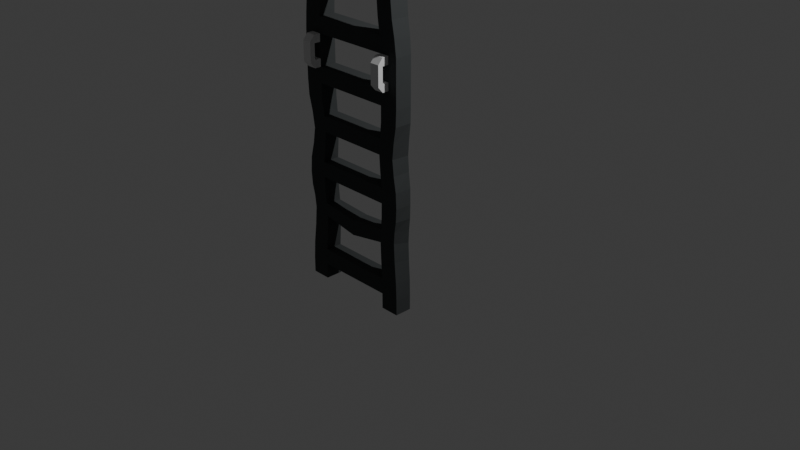 # Source: Ladder.blend  (saved by Blender 4.4.32; exported with 4.5.12 LTS)
import bpy
from mathutils import Matrix  # noqa: F401  (used for matrix-valued properties, if any)

bpy.ops.wm.read_factory_settings(use_empty=True)
scene = bpy.context.scene
scene.name = 'Scene'

# ---- collections
col_collection = bpy.data.collections.new('Collection'); scene.collection.children.link(col_collection)

# ---- materials (node trees are filled in below, after node groups)
mat_base = bpy.data.materials.new('Base')
mat_base.alpha_threshold = 0.0
mat_base.roughness = 0.5
mat_base.line_color = (0.0, 0.0, 0.0, 1.0)
mat_handles = bpy.data.materials.new('Handles')

# ---- material node trees
mat_base.use_nodes = True; mat_base.node_tree.nodes.clear()
_N = mat_base.node_tree.nodes; _L = mat_base.node_tree.links
n0 = _N.new('ShaderNodeOutputMaterial'); n0.name = 'Material Output'; n0.location = (300, 300)
n1 = _N.new('ShaderNodeBsdfPrincipled'); n1.name = 'Principled BSDF'; n1.location = (10, 300)
n1.inputs[0].default_value = (0.04575, 0.05091, 0.05215, 1.0)
n1.inputs[2].default_value = 1.0
n1.inputs[3].default_value = 1.45
_L.new(n1.outputs[0], n0.inputs[0])
n0.is_active_output = True
mat_handles.use_nodes = True; mat_handles.node_tree.nodes.clear()
_N = mat_handles.node_tree.nodes; _L = mat_handles.node_tree.links
n0 = _N.new('ShaderNodeBsdfPrincipled'); n0.name = 'Principled BSDF'; n0.location = (10, 300)
n0.inputs[2].default_value = 1.0
n1 = _N.new('ShaderNodeOutputMaterial'); n1.name = 'Material Output'; n1.location = (300, 300)
_L.new(n0.outputs[0], n1.inputs[0])
n1.is_active_output = True

# ---- world
world_world = bpy.data.worlds.new('World'); scene.world = world_world
world_world.use_nodes = True; world_world.node_tree.nodes.clear()
_N = world_world.node_tree.nodes; _L = world_world.node_tree.links
n0 = _N.new('ShaderNodeOutputWorld'); n0.name = 'World Output'; n0.location = (300, 300)
n1 = _N.new('ShaderNodeBackground'); n1.name = 'Background'; n1.location = (10, 300)
n1.inputs[0].default_value = (0.05088, 0.05088, 0.05088, 1.0)
_L.new(n1.outputs[0], n0.inputs[0])
n0.is_active_output = True
world_world.color = (0.05088, 0.05088, 0.05088)
world_world.sun_shadow_jitter_overblur = 0.0

# ---- cameras
cam_camera = bpy.data.cameras.new('Camera')
cam_camera.clip_end = 100.0
cam_camera.ortho_scale = 7.314

# ---- lights
light_light = bpy.data.lights.new('Light', 'POINT')
light_light.energy = 1000.0
light_light.shadow_soft_size = 0.1

# ---- meshes
me_cube = bpy.data.meshes.new('Cube')
me_cube.from_pydata([(-0.675, -0.7088, 6.082), (-0.675, -0.7088, -1.0), (-0.675, -1.0, 6.082), (-0.675, -1.0, -1.0), (-1.0, -0.7088, 6.082), (-1.0, -0.7088, -1.0), (-1.0, -1.0, 6.082), (-1.0, -1.0, -1.0), (-0.675, -0.7088, 5.819), (-0.675, -0.7088, 5.557), (-0.675, -0.7088, 5.295), (-0.674, -0.7096, 5.03), (-0.6701, -0.7125, 4.76), (-0.6669, -0.7115, 4.509), (-0.6464, -0.7165, 4.256), (-0.6351, -0.7195, 3.998), (-0.6464, -0.7165, 3.732), (-0.668, -0.7107, 3.461), (-0.675, -0.7088, 3.196), (-0.675, -0.7088, 2.934), (-0.675, -0.7088, 2.672), (-0.675, -0.7088, 2.41), (-0.675, -0.7088, 2.147), (-0.6584, -0.7059, 1.883), (-0.6445, -0.7034, 1.619), (-0.6584, -0.7059, 1.359), (-0.675, -0.7088, 1.098), (-0.675, -0.7088, 0.836), (-0.6733, -0.7084, 0.5778), (-0.6574, -0.7049, 0.3538), (-0.6476, -0.7027, 0.115), (-0.6574, -0.7049, -0.1707), (-0.6733, -0.7084, -0.4713), (-0.675, -0.7088, -0.7377), (-1.0, -1.0, -0.7377), (-0.9843, -0.9965, -0.4376), (-0.9481, -0.9884, -0.08843), (-0.9279, -0.9839, 0.2225), (-0.9481, -0.9884, 0.4361), (-0.9843, -0.9965, 0.6115), (-1.0, -1.0, 0.836), (-0.986, -0.9975, 1.097), (-0.9311, -0.9878, 1.353), (-0.8973, -0.9818, 1.611), (-0.9311, -0.9878, 1.877), (-0.986, -0.9975, 2.146), (-1.0, -1.0, 2.41), (-1.0, -1.0, 2.672), (-1.0, -1.0, 2.934), (-0.9994, -1.0, 3.197), (-0.9736, -1.007, 3.469), (-0.9337, -1.018, 3.746), (-0.9129, -1.023, 4.016), (-0.933, -1.018, 4.27), (-0.9468, -1.024, 4.478), (-0.9582, -1.03, 4.696), (-0.9794, -1.016, 4.99), (-0.9995, -1.0, 5.294), (-1.0, -1.0, 5.557), (-1.0, -1.0, 5.819), (-0.675, -1.0, 5.819), (-0.675, -1.0, 5.557), (-0.675, -1.0, 5.295), (-0.6688, -1.005, 5.02), (-0.6606, -1.011, 4.741), (-0.6539, -1.009, 4.501), (-0.6322, -1.011, 4.262), (-0.6177, -1.015, 4.005), (-0.6322, -1.011, 3.737), (-0.6611, -1.004, 3.464), (-0.675, -1.0, 3.196), (-0.675, -1.0, 2.934), (-0.675, -1.0, 2.672), (-0.675, -1.0, 2.41), (-0.6723, -0.9995, 2.147), (-0.6406, -0.9939, 1.881), (-0.6199, -0.9902, 1.617), (-0.6406, -0.9939, 1.357), (-0.6723, -0.9995, 1.098), (-0.675, -1.0, 0.836), (-0.6689, -0.9986, 0.5883), (-0.645, -0.9933, 0.3836), (-0.6317, -0.9903, 0.1532), (-0.645, -0.9933, -0.1409), (-0.6689, -0.9986, -0.4608), (-0.675, -1.0, -0.7377), (-1.0, -0.7088, 5.819), (-1.0, -0.7088, 5.557), (-1.0, -0.7088, 5.295), (-0.9917, -0.7151, 5.015), (-0.982, -0.7224, 4.734), (-0.9733, -0.7201, 4.498), (-0.9531, -0.7214, 4.263), (-0.9377, -0.7255, 4.007), (-0.9531, -0.7214, 3.739), (-0.984, -0.7131, 3.465), (-1.0, -0.7088, 3.196), (-1.0, -0.7088, 2.934), (-1.0, -0.7088, 2.672), (-1.0, -0.7088, 2.41), (-0.9958, -0.7081, 2.147), (-0.9599, -0.7017, 1.881), (-0.9374, -0.6977, 1.616), (-0.9599, -0.7017, 1.356), (-0.9958, -0.7081, 1.098), (-1.0, -0.7088, 0.836), (-0.9924, -0.7071, 0.592), (-0.9663, -0.7013, 0.3925), (-0.952, -0.6981, 0.1645), (-0.9663, -0.7013, -0.1321), (-0.9924, -0.7071, -0.4572), (-1.0, -0.7088, -0.7377), (0.0, -0.7088, 5.557), (0.0, -0.7088, 5.032), (0.0, -0.7088, 4.77), (0.0, -0.7088, 4.246), (0.0, -0.7088, 3.983), (0.0, -0.7088, 3.459), (0.0, -0.7088, 3.196), (0.0, -0.7088, 2.672), (0.0, -0.7088, 2.41), (0.0, -0.7088, 1.885), (0.0, -1.0, 5.819), (0.0, -1.0, 5.557), (0.0, -1.0, 5.032), (0.0, -1.0, 4.77), (0.0, -1.0, 4.246), (0.0, -1.0, 3.983), (0.0, -1.0, 3.459), (0.0, -1.0, 3.196), (0.0, -1.0, 1.098), (0.0, -1.0, 0.836), (0.0, -1.0, 0.3114), (0.0, -0.7088, 5.819), (0.0, -0.7088, 1.623), (0.0, -0.7088, 1.098), (0.0, -0.7088, 0.836), (0.0, -0.7088, 0.3114), (0.0, -0.7088, 0.04912), (0.0, -0.7088, -0.4754), (0.0, -0.7088, -0.7377), (0.0, -1.0, 2.672), (0.0, -1.0, 2.41), (0.0, -1.0, 1.885), (0.0, -1.0, 1.623), (0.0, -1.0, 0.04912), (0.0, -1.0, -0.4754), (0.0, -1.0, -0.7377), (-0.675, -0.7088, 3.065), (-0.675, -0.7088, 2.803), (-1.0, -1.0, 2.803), (-1.0, -1.0, 3.065), (-0.675, -1.0, 3.065), (-0.675, -1.0, 2.803), (-1.0, -0.7088, 3.065), (-1.0, -0.7088, 2.803), (-0.8375, -0.7088, 2.672), (-0.8375, -0.7088, 2.934), (-0.8375, -0.7088, 3.196), (-0.675, -0.8544, 2.672), (-0.675, -0.8544, 2.934), (-0.675, -0.8544, 3.196), (-1.0, -0.8544, 2.672), (-1.0, -0.8544, 2.934), (-0.9997, -0.8545, 3.197), (-0.8375, -1.0, 2.672), (-0.8375, -1.0, 2.934), (-0.8373, -1.0, 3.197), (-0.8375, -1.0, 3.065), (-0.8375, -1.0, 2.803), (-1.0, -0.8544, 3.065), (-1.0, -0.8544, 2.803), (-0.675, -0.8544, 3.065), (-0.675, -0.8544, 2.803), (-0.8375, -0.7088, 3.065), (-0.8375, -0.7088, 2.803), (-0.675, -1.108, 3.065), (-0.8375, -1.108, 3.065), (-0.8375, -1.108, 2.672), (-0.8375, -1.108, 2.803), (-0.675, -1.108, 2.803), (-0.675, -1.192, 3.065), (-0.8375, -1.192, 3.065), (-0.675, -1.192, 2.803), (-0.8375, -1.192, 2.803), (-0.675, -1.108, 3.196), (-0.675, -1.192, 3.1), (-0.8375, -1.192, 3.1), (-0.8374, -1.108, 3.197), (-0.675, -1.192, 2.768), (-0.675, -1.108, 2.672), (-0.8375, -1.192, 2.768)], [], [(0, 4, 6, 2), (60, 2, 6, 59), (59, 6, 4, 86), (5, 1, 3, 7), (8, 0, 2, 60), (86, 4, 0, 8), (5, 111, 33, 1), (111, 110, 32, 33), (110, 109, 31, 32), (109, 108, 30, 31), (108, 107, 29, 30), (107, 106, 28, 29), (106, 105, 27, 28), (105, 104, 26, 27), (104, 103, 25, 26), (103, 102, 24, 25), (102, 101, 23, 24), (101, 100, 22, 23), (100, 99, 21, 22), (99, 156, 21), (175, 157, 19, 149), (174, 158, 18, 148), (96, 95, 158), (95, 94, 16, 17), (94, 93, 15, 16), (93, 92, 14, 15), (92, 91, 13, 14), (91, 90, 12, 13), (90, 89, 11, 12), (89, 88, 10, 11), (88, 87, 9, 10), (87, 86, 8, 9), (1, 33, 85, 3), (79, 27, 136, 131), (32, 31, 83, 84), (31, 30, 82, 83), (14, 66, 126, 115), (29, 28, 80, 81), (28, 27, 79, 80), (9, 8, 133, 112), (26, 25, 77, 78), (25, 24, 76, 77), (75, 76, 144, 143), (23, 22, 74, 75), (22, 21, 73, 74), (67, 15, 116, 127), (173, 160, 71, 153), (172, 161, 70, 152), (29, 81, 132, 137), (17, 16, 68, 69), (16, 15, 67, 68), (21, 20, 119, 120), (14, 13, 65, 66), (13, 12, 64, 65), (60, 61, 123, 122), (11, 10, 62, 63), (10, 9, 61, 62), (82, 30, 138, 145), (7, 34, 111, 5), (34, 35, 110, 111), (35, 36, 109, 110), (36, 37, 108, 109), (37, 38, 107, 108), (38, 39, 106, 107), (39, 40, 105, 106), (40, 41, 104, 105), (41, 42, 103, 104), (42, 43, 102, 103), (43, 44, 101, 102), (44, 45, 100, 101), (45, 46, 99, 100), (46, 162, 99), (171, 163, 97, 155), (170, 164, 96, 154), (49, 50, 164), (50, 51, 94, 95), (51, 52, 93, 94), (52, 53, 92, 93), (53, 54, 91, 92), (54, 55, 90, 91), (55, 56, 89, 90), (56, 57, 88, 89), (57, 58, 87, 88), (58, 59, 86, 87), (3, 85, 34, 7), (85, 84, 35, 34), (84, 83, 36, 35), (83, 82, 37, 36), (82, 81, 38, 37), (81, 80, 39, 38), (80, 79, 40, 39), (79, 78, 41, 40), (78, 77, 42, 41), (77, 76, 43, 42), (76, 75, 44, 43), (75, 74, 45, 44), (74, 73, 46, 45), (73, 165, 46), (169, 166, 48, 150), (168, 167, 49, 151), (70, 69, 167), (69, 68, 51, 50), (68, 67, 52, 51), (67, 66, 53, 52), (66, 65, 54, 53), (65, 64, 55, 54), (64, 63, 56, 55), (63, 62, 57, 56), (62, 61, 58, 57), (61, 60, 59, 58), (63, 64, 125, 124), (24, 23, 121, 134), (26, 78, 130, 135), (64, 12, 114, 125), (78, 79, 131, 130), (12, 11, 113, 114), (11, 63, 124, 113), (76, 24, 134, 144), (66, 67, 127, 126), (27, 26, 135, 136), (23, 75, 143, 121), (61, 9, 112, 123), (81, 82, 145, 132), (15, 14, 115, 116), (8, 60, 122, 133), (73, 21, 120, 142), (69, 70, 129, 128), (30, 29, 137, 138), (20, 159, 72, 141, 119), (85, 33, 140, 147), (84, 85, 147, 146), (18, 17, 117, 118), (32, 84, 146, 139), (70, 161, 18, 118, 129), (72, 73, 142, 141), (33, 32, 139, 140), (17, 69, 128, 117), (166, 168, 151, 48), (71, 152, 168, 166), (167, 168, 177, 188), (165, 169, 150, 47), (72, 153, 180, 190), (153, 71, 166, 169), (163, 170, 154, 97), (48, 151, 170, 163), (151, 49, 164, 170), (162, 171, 155, 98), (47, 150, 171, 162), (150, 48, 163, 171), (160, 172, 152, 71), (19, 148, 172, 160), (148, 18, 161, 172), (159, 173, 153, 72), (20, 149, 173, 159), (149, 19, 160, 173), (157, 174, 148, 19), (97, 154, 174, 157), (154, 96, 158, 174), (156, 175, 149, 20), (98, 155, 175, 156), (155, 97, 157, 175), (179, 178, 191, 184), (168, 152, 176, 177), (70, 167, 188, 185), (152, 70, 185, 176), (153, 169, 179, 180), (165, 72, 190, 178), (169, 165, 178, 179), (188, 177, 182, 187), (184, 183, 181, 182), (177, 179, 184, 182), (181, 186, 187, 182), (189, 183, 184, 191), (180, 176, 181, 183), (190, 180, 183, 189), (185, 188, 187, 186), (189, 191, 178, 190), (176, 185, 186, 181), (164, 95, 96), (164, 50, 95), (167, 50, 49), (50, 167, 69), (158, 17, 18), (17, 158, 95), (177, 176, 180, 179), (46, 165, 47), (165, 73, 72), (99, 162, 98), (162, 46, 47), (21, 156, 20), (156, 99, 98)])
me_cube.polygons.foreach_set('material_index', [0, 0, 0, 0, 0, 0, 0, 0, 0, 0, 0, 0, 0, 0, 0, 0, 0, 0, 0, 0, 0, 0, 0, 0, 0, 0, 0, 0, 0, 0, 0, 0, 0, 0, 0, 0, 0, 0, 0, 0, 0, 0, 0, 0, 0, 0, 0, 0, 0, 0, 0, 0, 0, 0, 0, 0, 0, 0, 0, 0, 0, 0, 0, 0, 0, 0, 0, 0, 0, 0, 0, 0, 0, 0, 0, 0, 0, 0, 0, 0, 0, 0, 0, 0, 0, 0, 0, 0, 0, 0, 0, 0, 0, 0, 0, 0, 0, 0, 0, 0, 0, 0, 0, 0, 0, 0, 0, 0, 0, 0, 0, 0, 0, 0, 0, 0, 0, 0, 0, 0, 0, 0, 0, 0, 0, 0, 0, 0, 0, 0, 0, 0, 0, 0, 0, 0, 0, 0, 0, 1, 0, 1, 0, 0, 0, 0, 0, 0, 0, 0, 0, 0, 0, 0, 0, 0, 0, 0, 0, 0, 0, 1, 1, 1, 1, 1, 1, 1, 1, 1, 1, 1, 1, 1, 1, 1, 1, 1, 0, 0, 0, 0, 0, 0, 1, 0, 0, 0, 0, 0, 0])
_uv = me_cube.uv_layers.new(name='UVMap')
_uv.uv.foreach_set('vector', [0.625, 0.5, 0.875, 0.5, 0.875, 0.75, 0.625, 0.75, 0.6157, 0.75, 0.625, 0.75, 0.625, 1.0, 0.6157, 1.0, 0.6157, 0.0, 0.625, 0.0, 0.625, 0.25, 0.6157, 0.25, 0.125, 0.5, 0.375, 0.5, 0.375, 0.75, 0.125, 0.75, 0.6157, 0.5, 0.625, 0.5, 0.625, 0.75, 0.6157, 0.75, 0.6157, 0.25, 0.625, 0.25, 0.625, 0.5, 0.6157, 0.5, 0.375, 0.25, 0.3843, 0.25, 0.3843, 0.5, 0.375, 0.5, 0.3843, 0.25, 0.3935, 0.25, 0.3935, 0.5, 0.3843, 0.5, 0.3935, 0.25, 0.4028, 0.25, 0.4028, 0.5, 0.3935, 0.5, 0.4028, 0.25, 0.412, 0.25, 0.412, 0.5, 0.4028, 0.5, 0.412, 0.25, 0.4213, 0.25, 0.4213, 0.5, 0.412, 0.5, 0.4213, 0.25, 0.4306, 0.25, 0.4306, 0.5, 0.4213, 0.5, 0.4306, 0.25, 0.4398, 0.25, 0.4398, 0.5, 0.4306, 0.5, 0.4398, 0.25, 0.4491, 0.25, 0.4491, 0.5, 0.4398, 0.5, 0.4491, 0.25, 0.4583, 0.25, 0.4583, 0.5, 0.4491, 0.5, 0.4583, 0.25, 0.4676, 0.25, 0.4676, 0.5, 0.4583, 0.5, 0.4676, 0.25, 0.4769, 0.25, 0.4769, 0.5, 0.4676, 0.5, 0.4769, 0.25, 0.4861, 0.25, 0.4861, 0.5, 0.4769, 0.5, 0.4861, 0.25, 0.4954, 0.25, 0.4954, 0.5, 0.4861, 0.5, 0.4954, 0.25, 0.5046, 0.375, 0.4954, 0.5, 0.5093, 0.375, 0.5139, 0.375, 0.5139, 0.5, 0.5093, 0.5, 0.5185, 0.375, 0.5231, 0.375, 0.5231, 0.5, 0.5185, 0.5, 0.5231, 0.25, 0.5324, 0.25, 0.5231, 0.375, 0.5324, 0.25, 0.5417, 0.25, 0.5417, 0.5, 0.5324, 0.5, 0.5417, 0.25, 0.5509, 0.25, 0.5509, 0.5, 0.5417, 0.5, 0.5509, 0.25, 0.5602, 0.25, 0.5602, 0.5, 0.5509, 0.5, 0.5602, 0.25, 0.5694, 0.25, 0.5694, 0.5, 0.5602, 0.5, 0.5694, 0.25, 0.5787, 0.25, 0.5787, 0.5, 0.5694, 0.5, 0.5787, 0.25, 0.588, 0.25, 0.588, 0.5, 0.5787, 0.5, 0.588, 0.25, 0.5972, 0.25, 0.5972, 0.5, 0.588, 0.5, 0.5972, 0.25, 0.6065, 0.25, 0.6065, 0.5, 0.5972, 0.5, 0.6065, 0.25, 0.6157, 0.25, 0.6157, 0.5, 0.6065, 0.5, 0.375, 0.5, 0.3843, 0.5, 0.3843, 0.75, 0.375, 0.75, 0.4398, 0.75, 0.4398, 0.5, 0.4398, 0.5, 0.4398, 0.75, 0.3935, 0.5, 0.4028, 0.5, 0.4028, 0.75, 0.3935, 0.75, 0.4028, 0.5, 0.412, 0.5, 0.412, 0.75, 0.4028, 0.75, 0.5602, 0.5, 0.5602, 0.75, 0.5602, 0.75, 0.5602, 0.5, 0.4213, 0.5, 0.4306, 0.5, 0.4306, 0.75, 0.4213, 0.75, 0.4306, 0.5, 0.4398, 0.5, 0.4398, 0.75, 0.4306, 0.75, 0.6065, 0.5, 0.6157, 0.5, 0.6157, 0.5, 0.6065, 0.5, 0.4491, 0.5, 0.4583, 0.5, 0.4583, 0.75, 0.4491, 0.75, 0.4583, 0.5, 0.4676, 0.5, 0.4676, 0.75, 0.4583, 0.75, 0.4769, 0.75, 0.4676, 0.75, 0.4676, 0.75, 0.4769, 0.75, 0.4769, 0.5, 0.4861, 0.5, 0.4861, 0.75, 0.4769, 0.75, 0.4861, 0.5, 0.4954, 0.5, 0.4954, 0.75, 0.4861, 0.75, 0.5509, 0.75, 0.5509, 0.5, 0.5509, 0.5, 0.5509, 0.75, 0.5093, 0.625, 0.5139, 0.625, 0.5139, 0.75, 0.5093, 0.75, 0.5185, 0.625, 0.5231, 0.625, 0.5231, 0.75, 0.5185, 0.75, 0.4213, 0.5, 0.4213, 0.75, 0.4213, 0.75, 0.4213, 0.5, 0.5324, 0.5, 0.5417, 0.5, 0.5417, 0.75, 0.5324, 0.75, 0.5417, 0.5, 0.5509, 0.5, 0.5509, 0.75, 0.5417, 0.75, 0.4954, 0.5, 0.5046, 0.5, 0.5046, 0.5, 0.4954, 0.5, 0.5602, 0.5, 0.5694, 0.5, 0.5694, 0.75, 0.5602, 0.75, 0.5694, 0.5, 0.5787, 0.5, 0.5787, 0.75, 0.5694, 0.75, 0.6157, 0.75, 0.6065, 0.75, 0.6065, 0.75, 0.6157, 0.75, 0.588, 0.5, 0.5972, 0.5, 0.5972, 0.75, 0.588, 0.75, 0.5972, 0.5, 0.6065, 0.5, 0.6065, 0.75, 0.5972, 0.75, 0.412, 0.75, 0.412, 0.5, 0.412, 0.5, 0.412, 0.75, 0.375, 0.0, 0.3843, 0.0, 0.3843, 0.25, 0.375, 0.25, 0.3843, 0.0, 0.3935, 0.0, 0.3935, 0.25, 0.3843, 0.25, 0.3935, 0.0, 0.4028, 0.0, 0.4028, 0.25, 0.3935, 0.25, 0.4028, 0.0, 0.412, 0.0, 0.412, 0.25, 0.4028, 0.25, 0.412, 0.0, 0.4213, 0.0, 0.4213, 0.25, 0.412, 0.25, 0.4213, 0.0, 0.4306, 0.0, 0.4306, 0.25, 0.4213, 0.25, 0.4306, 0.0, 0.4398, 0.0, 0.4398, 0.25, 0.4306, 0.25, 0.4398, 0.0, 0.4491, 0.0, 0.4491, 0.25, 0.4398, 0.25, 0.4491, 0.0, 0.4583, 0.0, 0.4583, 0.25, 0.4491, 0.25, 0.4583, 0.0, 0.4676, 0.0, 0.4676, 0.25, 0.4583, 0.25, 0.4676, 0.0, 0.4769, 0.0, 0.4769, 0.25, 0.4676, 0.25, 0.4769, 0.0, 0.4861, 0.0, 0.4861, 0.25, 0.4769, 0.25, 0.4861, 0.0, 0.4954, 0.0, 0.4954, 0.25, 0.4861, 0.25, 0.4954, 0.0, 0.5046, 0.125, 0.4954, 0.25, 0.5093, 0.125, 0.5139, 0.125, 0.5139, 0.25, 0.5093, 0.25, 0.5185, 0.125, 0.5231, 0.125, 0.5231, 0.25, 0.5185, 0.25, 0.5231, 0.0, 0.5324, 0.0, 0.5231, 0.125, 0.5324, 0.0, 0.5417, 0.0, 0.5417, 0.25, 0.5324, 0.25, 0.5417, 0.0, 0.5509, 0.0, 0.5509, 0.25, 0.5417, 0.25, 0.5509, 0.0, 0.5602, 0.0, 0.5602, 0.25, 0.5509, 0.25, 0.5602, 0.0, 0.5694, 0.0, 0.5694, 0.25, 0.5602, 0.25, 0.5694, 0.0, 0.5787, 0.0, 0.5787, 0.25, 0.5694, 0.25, 0.5787, 0.0, 0.588, 0.0, 0.588, 0.25, 0.5787, 0.25, 0.588, 0.0, 0.5972, 0.0, 0.5972, 0.25, 0.588, 0.25, 0.5972, 0.0, 0.6065, 0.0, 0.6065, 0.25, 0.5972, 0.25, 0.6065, 0.0, 0.6157, 0.0, 0.6157, 0.25, 0.6065, 0.25, 0.375, 0.75, 0.3843, 0.75, 0.3843, 1.0, 0.375, 1.0, 0.3843, 0.75, 0.3935, 0.75, 0.3935, 1.0, 0.3843, 1.0, 0.3935, 0.75, 0.4028, 0.75, 0.4028, 1.0, 0.3935, 1.0, 0.4028, 0.75, 0.412, 0.75, 0.412, 1.0, 0.4028, 1.0, 0.412, 0.75, 0.4213, 0.75, 0.4213, 1.0, 0.412, 1.0, 0.4213, 0.75, 0.4306, 0.75, 0.4306, 1.0, 0.4213, 1.0, 0.4306, 0.75, 0.4398, 0.75, 0.4398, 1.0, 0.4306, 1.0, 0.4398, 0.75, 0.4491, 0.75, 0.4491, 1.0, 0.4398, 1.0, 0.4491, 0.75, 0.4583, 0.75, 0.4583, 1.0, 0.4491, 1.0, 0.4583, 0.75, 0.4676, 0.75, 0.4676, 1.0, 0.4583, 1.0, 0.4676, 0.75, 0.4769, 0.75, 0.4769, 1.0, 0.4676, 1.0, 0.4769, 0.75, 0.4861, 0.75, 0.4861, 1.0, 0.4769, 1.0, 0.4861, 0.75, 0.4954, 0.75, 0.4954, 1.0, 0.4861, 1.0, 0.4954, 0.75, 0.5046, 0.875, 0.4954, 1.0, 0.5093, 0.875, 0.5139, 0.875, 0.5139, 1.0, 0.5093, 1.0, 0.5185, 0.875, 0.5231, 0.875, 0.5231, 1.0, 0.5185, 1.0, 0.5231, 0.75, 0.5324, 0.75, 0.5231, 0.875, 0.5324, 0.75, 0.5417, 0.75, 0.5417, 1.0, 0.5324, 1.0, 0.5417, 0.75, 0.5509, 0.75, 0.5509, 1.0, 0.5417, 1.0, 0.5509, 0.75, 0.5602, 0.75, 0.5602, 1.0, 0.5509, 1.0, 0.5602, 0.75, 0.5694, 0.75, 0.5694, 1.0, 0.5602, 1.0, 0.5694, 0.75, 0.5787, 0.75, 0.5787, 1.0, 0.5694, 1.0, 0.5787, 0.75, 0.588, 0.75, 0.588, 1.0, 0.5787, 1.0, 0.588, 0.75, 0.5972, 0.75, 0.5972, 1.0, 0.588, 1.0, 0.5972, 0.75, 0.6065, 0.75, 0.6065, 1.0, 0.5972, 1.0, 0.6065, 0.75, 0.6157, 0.75, 0.6157, 1.0, 0.6065, 1.0, 0.588, 0.75, 0.5787, 0.75, 0.5787, 0.75, 0.588, 0.75, 0.4676, 0.5, 0.4769, 0.5, 0.4769, 0.5, 0.4676, 0.5, 0.4491, 0.5, 0.4491, 0.75, 0.4491, 0.75, 0.4491, 0.5, 0.5787, 0.75, 0.5787, 0.5, 0.5787, 0.5, 0.5787, 0.75, 0.4491, 0.75, 0.4398, 0.75, 0.4398, 0.75, 0.4491, 0.75, 0.5787, 0.5, 0.588, 0.5, 0.588, 0.5, 0.5787, 0.5, 0.588, 0.5, 0.588, 0.75, 0.588, 0.75, 0.588, 0.5, 0.4676, 0.75, 0.4676, 0.5, 0.4676, 0.5, 0.4676, 0.75, 0.5602, 0.75, 0.5509, 0.75, 0.5509, 0.75, 0.5602, 0.75, 0.4398, 0.5, 0.4491, 0.5, 0.4491, 0.5, 0.4398, 0.5, 0.4769, 0.5, 0.4769, 0.75, 0.4769, 0.75, 0.4769, 0.5, 0.6065, 0.75, 0.6065, 0.5, 0.6065, 0.5, 0.6065, 0.75, 0.4213, 0.75, 0.412, 0.75, 0.412, 0.75, 0.4213, 0.75, 0.5509, 0.5, 0.5602, 0.5, 0.5602, 0.5, 0.5509, 0.5, 0.6157, 0.5, 0.6157, 0.75, 0.6157, 0.75, 0.6157, 0.5, 0.4954, 0.75, 0.4954, 0.5, 0.4954, 0.5, 0.4954, 0.75, 0.5324, 0.75, 0.5231, 0.75, 0.5231, 0.75, 0.5324, 0.75, 0.412, 0.5, 0.4213, 0.5, 0.4213, 0.5, 0.412, 0.5, 0.5046, 0.5, 0.5046, 0.625, 0.5046, 0.75, 0.5046, 0.75, 0.5046, 0.5, 0.3843, 0.75, 0.3843, 0.5, 0.3843, 0.5, 0.3843, 0.75, 0.3935, 0.75, 0.3843, 0.75, 0.3843, 0.75, 0.3935, 0.75, 0.5231, 0.5, 0.5324, 0.5, 0.5324, 0.5, 0.5231, 0.5, 0.3935, 0.5, 0.3935, 0.75, 0.3935, 0.75, 0.3935, 0.5, 0.5231, 0.75, 0.5231, 0.625, 0.5231, 0.5, 0.5231, 0.5, 0.5231, 0.75, 0.5046, 0.75, 0.4954, 0.75, 0.4954, 0.75, 0.5046, 0.75, 0.3843, 0.5, 0.3935, 0.5, 0.3935, 0.5, 0.3843, 0.5, 0.5324, 0.5, 0.5324, 0.75, 0.5324, 0.75, 0.5324, 0.5, 0.5139, 0.875, 0.5185, 0.875, 0.5185, 1.0, 0.5139, 1.0, 0.5139, 0.75, 0.5185, 0.75, 0.5185, 0.875, 0.5139, 0.875, 0.5231, 0.875, 0.5185, 0.875, 0.5185, 0.875, 0.5231, 0.875, 0.5046, 0.875, 0.5093, 0.875, 0.5093, 1.0, 0.5046, 1.0, 0.5046, 0.75, 0.5093, 0.75, 0.5093, 0.75, 0.5046, 0.75, 0.5093, 0.75, 0.5139, 0.75, 0.5139, 0.875, 0.5093, 0.875, 0.5139, 0.125, 0.5185, 0.125, 0.5185, 0.25, 0.5139, 0.25, 0.5139, 0.0, 0.5185, 0.0, 0.5185, 0.125, 0.5139, 0.125, 0.5185, 0.0, 0.5231, 0.0, 0.5231, 0.125, 0.5185, 0.125, 0.5046, 0.125, 0.5093, 0.125, 0.5093, 0.25, 0.5046, 0.25, 0.5046, 0.0, 0.5093, 0.0, 0.5093, 0.125, 0.5046, 0.125, 0.5093, 0.0, 0.5139, 0.0, 0.5139, 0.125, 0.5093, 0.125, 0.5139, 0.625, 0.5185, 0.625, 0.5185, 0.75, 0.5139, 0.75, 0.5139, 0.5, 0.5185, 0.5, 0.5185, 0.625, 0.5139, 0.625, 0.5185, 0.5, 0.5231, 0.5, 0.5231, 0.625, 0.5185, 0.625, 0.5046, 0.625, 0.5093, 0.625, 0.5093, 0.75, 0.5046, 0.75, 0.5046, 0.5, 0.5093, 0.5, 0.5093, 0.625, 0.5046, 0.625, 0.5093, 0.5, 0.5139, 0.5, 0.5139, 0.625, 0.5093, 0.625, 0.5139, 0.375, 0.5185, 0.375, 0.5185, 0.5, 0.5139, 0.5, 0.5139, 0.25, 0.5185, 0.25, 0.5185, 0.375, 0.5139, 0.375, 0.5185, 0.25, 0.5231, 0.25, 0.5231, 0.375, 0.5185, 0.375, 0.5046, 0.375, 0.5093, 0.375, 0.5093, 0.5, 0.5046, 0.5, 0.5046, 0.25, 0.5093, 0.25, 0.5093, 0.375, 0.5046, 0.375, 0.5093, 0.25, 0.5139, 0.25, 0.5139, 0.375, 0.5093, 0.375, 0.5093, 0.875, 0.5046, 0.875, 0.508, 0.875, 0.5093, 0.875, 0.5185, 0.875, 0.5185, 0.75, 0.5185, 0.75, 0.5185, 0.875, 0.5231, 0.75, 0.5231, 0.875, 0.5231, 0.875, 0.5231, 0.75, 0.5185, 0.75, 0.5231, 0.75, 0.5231, 0.75, 0.5185, 0.75, 0.5093, 0.75, 0.5093, 0.875, 0.5093, 0.875, 0.5093, 0.75, 0.5046, 0.875, 0.5046, 0.75, 0.5046, 0.75, 0.5046, 0.875, 0.5093, 0.875, 0.5046, 0.875, 0.5046, 0.875, 0.5093, 0.875, 0.5231, 0.875, 0.5185, 0.875, 0.5185, 0.875, 0.5198, 0.875, 0.5093, 0.875, 0.5093, 0.75, 0.5185, 0.75, 0.5185, 0.875, 0.0, 0.0, 0.0, 0.0, 0.0, 0.0, 0.0, 0.0, 0.5185, 0.75, 0.5198, 0.75, 0.5198, 0.875, 0.5185, 0.875, 0.508, 0.75, 0.5093, 0.75, 0.5093, 0.875, 0.508, 0.875, 0.0, 0.0, 0.0, 0.0, 0.0, 0.0, 0.0, 0.0, 0.5046, 0.75, 0.5093, 0.75, 0.5093, 0.75, 0.508, 0.75, 0.5231, 0.75, 0.5231, 0.875, 0.5198, 0.875, 0.5198, 0.75, 0.508, 0.75, 0.508, 0.875, 0.5046, 0.875, 0.5046, 0.75, 0.5185, 0.75, 0.5231, 0.75, 0.5198, 0.75, 0.5185, 0.75, 0.5231, 0.125, 0.5324, 0.25, 0.5231, 0.25, 0.5231, 0.125, 0.5324, 0.0, 0.5324, 0.25, 0.5231, 0.875, 0.5324, 1.0, 0.5231, 1.0, 0.5324, 1.0, 0.5231, 0.875, 0.5324, 0.75, 0.5231, 0.375, 0.5324, 0.5, 0.5231, 0.5, 0.5324, 0.5, 0.5231, 0.375, 0.5324, 0.25, 0.0, 0.0, 0.0, 0.0, 0.5093, 0.75, 0.0, 0.0, 0.4954, 1.0, 0.5046, 0.875, 0.5046, 1.0, 0.5046, 0.875, 0.4954, 0.75, 0.5046, 0.75, 0.4954, 0.25, 0.5046, 0.125, 0.5046, 0.25, 0.5046, 0.125, 0.4954, 0.0, 0.5046, 0.0, 0.4954, 0.5, 0.5046, 0.375, 0.5046, 0.5, 0.5046, 0.375, 0.4954, 0.25, 0.5046, 0.25])
me_cube.materials.append(mat_base)
me_cube.materials.append(mat_handles)
me_cube.use_mirror_vertex_groups = False
me_cube.update()

# ---- objects
ob_ladder = bpy.data.objects.new('Ladder', me_cube)
ob_light = bpy.data.objects.new('Light', light_light)
ob_camera = bpy.data.objects.new('Camera', cam_camera)

# ---- transforms, parenting, visibility, modifiers, constraints
ob_ladder.location = (0.0, 0.0, 0.0)
ob_ladder.scale = (0.6156, 0.6156, 0.6156)
ob_ladder.lock_rotations_4d = False
ob_ladder.empty_display_type = 'ARROWS'
ob_ladder.lineart.crease_threshold = 0.0
_m = ob_ladder.modifiers.new('Mirror', 'MIRROR')
_m.use_clip = True
_m = ob_ladder.modifiers.new('Array', 'ARRAY')
_m.relative_offset_displace = (0.0, 0.0, 1.0)
ob_light.location = (4.076, 1.005, 5.904)
ob_light.rotation_euler = (0.6503, 0.05522, 1.866)
ob_light.lock_rotations_4d = False
ob_light.empty_display_type = 'ARROWS'
ob_light.color = (0.0, 0.0, 0.0, 0.0)
ob_light.lineart.crease_threshold = 0.0
ob_camera.location = (7.359, -6.926, 4.958)
ob_camera.rotation_euler = (1.109, 0.0, 0.8149)
ob_camera.lock_rotations_4d = False
ob_camera.empty_display_type = 'ARROWS'
ob_camera.color = (0.0, 0.0, 0.0, 0.0)
ob_camera.display_type = 'WIRE'
ob_camera.lineart.crease_threshold = 0.0

# ---- collection membership
col_collection.objects.link(ob_ladder)
col_collection.objects.link(ob_light)
col_collection.objects.link(ob_camera)

# ---- scene / render settings (as saved in the file)
scene.camera = ob_camera
scene.frame_start = 1; scene.frame_end = 250; scene.frame_set(151)
scene.render.engine = 'BLENDER_EEVEE_NEXT'
bpy.context.view_layer.update()
